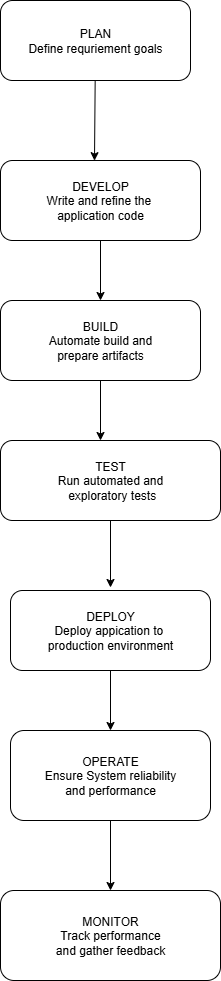

The diagram above was exported from draw.io. Its source (the exported page's mxGraphModel, read from the mxfile embedded in the PNG):
<mxGraphModel dx="1042" dy="562" grid="1" gridSize="10" guides="1" tooltips="1" connect="1" arrows="1" fold="1" page="1" pageScale="1" pageWidth="850" pageHeight="1100" math="0" shadow="0">
  <root>
    <mxCell id="0" />
    <mxCell id="1" parent="0" />
    <mxCell id="cTEjeUYrRXhU0uEedo-K-1" value="PLAN&lt;div&gt;Define requriement goals&lt;/div&gt;" style="rounded=1;whiteSpace=wrap;html=1;" vertex="1" parent="1">
      <mxGeometry x="340" y="40" width="190" height="80" as="geometry" />
    </mxCell>
    <mxCell id="cTEjeUYrRXhU0uEedo-K-2" value="DEVELOP&lt;div&gt;Write and refine the&amp;nbsp;&lt;/div&gt;&lt;div&gt;application code&lt;/div&gt;" style="rounded=1;whiteSpace=wrap;html=1;" vertex="1" parent="1">
      <mxGeometry x="340" y="200" width="200" height="80" as="geometry" />
    </mxCell>
    <mxCell id="cTEjeUYrRXhU0uEedo-K-3" value="BUILD&lt;div&gt;Automate build and&lt;/div&gt;&lt;div&gt;prepare artifacts&lt;/div&gt;" style="rounded=1;whiteSpace=wrap;html=1;" vertex="1" parent="1">
      <mxGeometry x="340" y="340" width="200" height="80" as="geometry" />
    </mxCell>
    <mxCell id="cTEjeUYrRXhU0uEedo-K-4" value="TEST&lt;div&gt;Run automated and&lt;/div&gt;&lt;div&gt;&amp;nbsp;exploratory tests&lt;/div&gt;" style="rounded=1;whiteSpace=wrap;html=1;" vertex="1" parent="1">
      <mxGeometry x="340" y="480" width="220" height="80" as="geometry" />
    </mxCell>
    <mxCell id="cTEjeUYrRXhU0uEedo-K-5" value="DEPLOY&lt;div&gt;Deploy appication to&amp;nbsp;&lt;/div&gt;&lt;div&gt;production environment&lt;/div&gt;" style="rounded=1;whiteSpace=wrap;html=1;" vertex="1" parent="1">
      <mxGeometry x="350" y="630" width="200" height="80" as="geometry" />
    </mxCell>
    <mxCell id="cTEjeUYrRXhU0uEedo-K-7" value="OPERATE&lt;div&gt;Ensure System reliability&lt;/div&gt;&lt;div&gt;and performance&lt;/div&gt;" style="rounded=1;whiteSpace=wrap;html=1;" vertex="1" parent="1">
      <mxGeometry x="350" y="770" width="200" height="90" as="geometry" />
    </mxCell>
    <mxCell id="cTEjeUYrRXhU0uEedo-K-8" value="MONITOR&lt;div&gt;Track performance&lt;/div&gt;&lt;div&gt;and gather feedback&lt;/div&gt;" style="rounded=1;whiteSpace=wrap;html=1;" vertex="1" parent="1">
      <mxGeometry x="340" y="930" width="220" height="90" as="geometry" />
    </mxCell>
    <mxCell id="cTEjeUYrRXhU0uEedo-K-11" value="" style="endArrow=classic;html=1;rounded=0;entryX=0.47;entryY=0.002;entryDx=0;entryDy=0;entryPerimeter=0;" edge="1" parent="1" source="cTEjeUYrRXhU0uEedo-K-1" target="cTEjeUYrRXhU0uEedo-K-2">
      <mxGeometry width="50" height="50" relative="1" as="geometry">
        <mxPoint x="400" y="250" as="sourcePoint" />
        <mxPoint x="450" y="200" as="targetPoint" />
      </mxGeometry>
    </mxCell>
    <mxCell id="cTEjeUYrRXhU0uEedo-K-12" value="" style="endArrow=classic;html=1;rounded=0;exitX=0.5;exitY=1;exitDx=0;exitDy=0;entryX=0.5;entryY=0;entryDx=0;entryDy=0;" edge="1" parent="1" source="cTEjeUYrRXhU0uEedo-K-2" target="cTEjeUYrRXhU0uEedo-K-3">
      <mxGeometry width="50" height="50" relative="1" as="geometry">
        <mxPoint x="400" y="330" as="sourcePoint" />
        <mxPoint x="450" y="280" as="targetPoint" />
      </mxGeometry>
    </mxCell>
    <mxCell id="cTEjeUYrRXhU0uEedo-K-13" value="" style="endArrow=classic;html=1;rounded=0;exitX=0.5;exitY=1;exitDx=0;exitDy=0;" edge="1" parent="1" source="cTEjeUYrRXhU0uEedo-K-3">
      <mxGeometry width="50" height="50" relative="1" as="geometry">
        <mxPoint x="400" y="440" as="sourcePoint" />
        <mxPoint x="440" y="480" as="targetPoint" />
      </mxGeometry>
    </mxCell>
    <mxCell id="cTEjeUYrRXhU0uEedo-K-14" value="" style="endArrow=classic;html=1;rounded=0;exitX=0.5;exitY=1;exitDx=0;exitDy=0;" edge="1" parent="1" source="cTEjeUYrRXhU0uEedo-K-4">
      <mxGeometry width="50" height="50" relative="1" as="geometry">
        <mxPoint x="400" y="670" as="sourcePoint" />
        <mxPoint x="450" y="627" as="targetPoint" />
      </mxGeometry>
    </mxCell>
    <mxCell id="cTEjeUYrRXhU0uEedo-K-16" value="" style="endArrow=classic;html=1;rounded=0;exitX=0.5;exitY=1;exitDx=0;exitDy=0;entryX=0.5;entryY=0;entryDx=0;entryDy=0;" edge="1" parent="1" source="cTEjeUYrRXhU0uEedo-K-5" target="cTEjeUYrRXhU0uEedo-K-7">
      <mxGeometry width="50" height="50" relative="1" as="geometry">
        <mxPoint x="390" y="760" as="sourcePoint" />
        <mxPoint x="440" y="710" as="targetPoint" />
      </mxGeometry>
    </mxCell>
    <mxCell id="cTEjeUYrRXhU0uEedo-K-17" value="" style="endArrow=classic;html=1;rounded=0;exitX=0.5;exitY=1;exitDx=0;exitDy=0;entryX=0.5;entryY=0;entryDx=0;entryDy=0;" edge="1" parent="1" source="cTEjeUYrRXhU0uEedo-K-7" target="cTEjeUYrRXhU0uEedo-K-8">
      <mxGeometry width="50" height="50" relative="1" as="geometry">
        <mxPoint x="390" y="950" as="sourcePoint" />
        <mxPoint x="440" y="900" as="targetPoint" />
      </mxGeometry>
    </mxCell>
  </root>
</mxGraphModel>